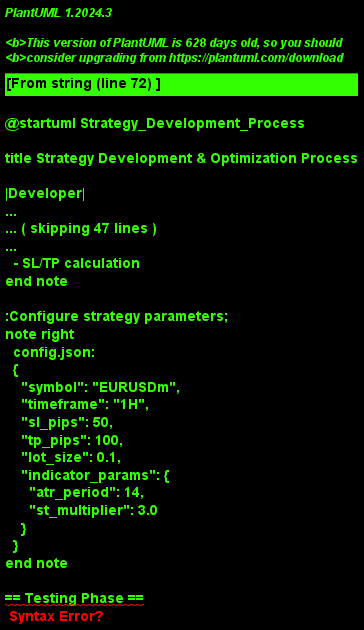

The diagram above was rendered by PlantUML. Its source (embedded in the PNG):
@startuml Strategy_Development_Process

title Strategy Development & Optimization Process

|Developer|
start

:Define Strategy Idea;
note right
  Examples:
  - SuperTrend crossover
  - ICT Smart Money Concepts
  - Moving Average convergence
end note

:Create new strategy class;
:Inherit from BaseStrategy;

|System|
:Validate BaseStrategy interface;

if (Has prepare_data()?) then (yes)
  if (Has analyze()?) then (yes)
    :Register strategy in\nStrategyRegistry;
  else (no)
    |Developer|
    :Implement analyze()\nmethod;
    stop
  endif
else (no)
  |Developer|
  :Implement prepare_data()\nmethod;
  stop
endif

|Developer|
:Implement prepare_data();
note right
  Add indicators:
  - SuperTrend
  - EMA
  - ATR
  - RSI
  etc.
end note

:Implement analyze();
note right
  Signal logic:
  - Entry conditions
  - Exit conditions
  - Position sizing
  - SL/TP calculation
end note

:Configure strategy parameters;
note right
  config.json:
  {
    "symbol": "EURUSDm",
    "timeframe": "1H",
    "sl_pips": 50,
    "tp_pips": 100,
    "lot_size": 0.1,
    "indicator_params": {
      "atr_period": 14,
      "st_multiplier": 3.0
    }
  }
end note

== Testing Phase ==

|Developer|
:Create test configuration;

fork
  |System|
  :Load historical data\nfrom MT5;
  
  :Run backtest;
  note right
    Period: 2020-01-01 to 2024-12-31
    Initial capital: $10,000
    Realistic costs enabled
  end note
  
  :Generate performance report;
  
fork again
  |Dashboard|
  :Visualize results;
  
  :Display equity curve;
  :Show trade distribution;
  :Calculate metrics;
  note right
    - Win rate
    - Profit factor
    - Max drawdown
    - Sharpe ratio
    - Total trades
  end note
  
end fork

|Developer|
:Review backtest results;

if (Performance acceptable?) then (yes)
  :Proceed to optimization;
else (no)
  :Analyze failure reasons;
  
  if (Logic error?) then (yes)
    :Fix signal logic;
    :Re-run backtest;
    stop
  else (poor parameters)
    :Adjust parameters;
    :Re-run backtest;
    stop
  endif
endif

== Optimization Phase ==

|Developer|
:Define parameter ranges;
note right
  Example:
  sl_pips: [30, 40, 50, 60, 70]
  tp_pips: [80, 100, 120, 150]
  st_multiplier: [2.0, 2.5, 3.0, 3.5]
  
  Total combinations: 5 × 4 × 4 = 80
end note

|System|
:Initialize optimization engine;

fork
  :Run parallel backtests;
  
  repeat
    :Test parameter combination;
    :Record metrics;
  repeat while (More combinations?) is (yes)
  ->no;
  
fork again
  |Dashboard|
  :Update optimization progress;
  :Show parameter heatmap;
  
end fork

:Rank results by metric;
note right
  Sort by:
  - Profit factor (primary)
  - Max drawdown (filter)
  - Total trades (filter)
  - Sharpe ratio (secondary)
end note

:Identify best parameters;
note right
  Best result:
  sl_pips: 50
  tp_pips: 100
  st_multiplier: 3.0
  
  Metrics:
  - Profit factor: 1.45
  - Win rate: 48.5%
  - Max DD: -15.3%
  - Total trades: 156
end note

|Developer|
:Review optimization results;

if (Overfitting detected?) then (yes)
  :Simplify parameters;
  :Re-optimize with fewer variables;
  stop
else (no)
  :Update strategy config;
endif

== Validation Phase ==

|Developer|
:Run out-of-sample test;
note right
  Training: 2020-2023
  Testing: 2024
  
  Verify performance holds
  on unseen data
end note

|System|
:Run validation backtest;

:Compare in-sample vs out-of-sample;

|Developer|
:Check performance degradation;

if (Metrics similar?) then (yes)
  :Strategy validated;
else (no)
  :Strategy overfit;
  :Return to development;
  stop
endif

== Paper Trading Phase ==

|Developer|
:Deploy to paper trading;

|System|
:Initialize virtual account;
:Connect to real-time MT5 feed;

:Run strategy in simulation;
note right
  Duration: 1-2 weeks
  Monitor:
  - Order execution
  - Slippage impact
  - Fill rates
  - Real-time performance
end note

|Dashboard|
:Display live metrics;

|Developer|
:Monitor daily;

if (Paper trading successful?) then (yes)
  :Approve for live trading;
else (no)
  :Identify issues;
  
  if (Execution problems?) then (yes)
    :Adjust order parameters;
  else (strategy problems)
    :Return to development;
  endif
  stop
endif

== Production Deployment ==

|Developer|
:Create production config;
note right
  Production settings:
  - Lower lot sizes initially
  - Tighter risk limits
  - Enable health monitoring
  - Set up alerts
end note

:Deploy to live account;

|System|
:Initialize production bot;
:Connect to broker;
:Enable monitoring;

|Developer|
:Monitor closely for 1 week;

:Gradually increase position sizes;

:Regular performance review;

stop

note right of Developer
  **Strategy Lifecycle Complete**
  
  Development → Testing → 
  Optimization → Validation → 
  Paper Trading → Production
  
  Continuous monitoring and
  refinement ongoing
end note

@enduml